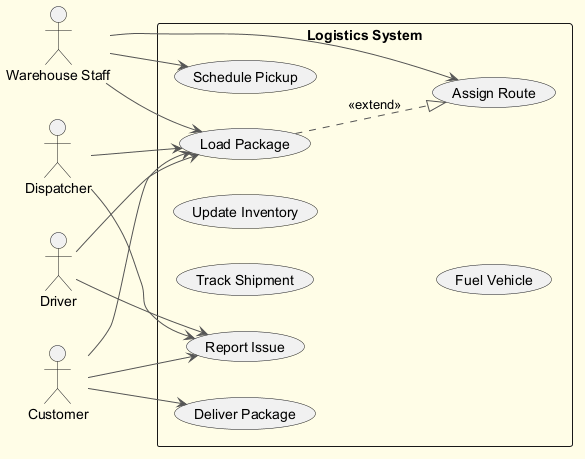

The diagram above was rendered by PlantUML. Its source (embedded in the PNG):
@startuml
skinparam backgroundColor #FFFDE7
skinparam classBackgroundColor #FFF9C4
skinparam classBorderColor #F57F17
skinparam ArrowColor #555555
left to right direction
actor "Dispatcher" as Dispatcher
actor "Warehouse Staff" as WarehouseStaff
actor "Driver" as Driver
actor "Customer" as Customer
rectangle "Logistics System" {
  usecase "Track Shipment" as UC_TrackShipment
  usecase "Load Package" as UC_LoadPackage
  usecase "Report Issue" as UC_ReportIssue
  usecase "Deliver Package" as UC_DeliverPackage
  usecase "Assign Route" as UC_AssignRoute
  usecase "Update Inventory" as UC_UpdateInventory
  usecase "Fuel Vehicle" as UC_FuelVehicle
  usecase "Schedule Pickup" as UC_SchedulePickup
}
Dispatcher --> UC_LoadPackage
Dispatcher --> UC_ReportIssue
WarehouseStaff --> UC_SchedulePickup
WarehouseStaff --> UC_LoadPackage
WarehouseStaff --> UC_AssignRoute
Driver --> UC_ReportIssue
Driver --> UC_LoadPackage
Customer --> UC_ReportIssue
Customer --> UC_LoadPackage
Customer --> UC_DeliverPackage
UC_LoadPackage ..|> UC_AssignRoute : <<extend>>
@enduml